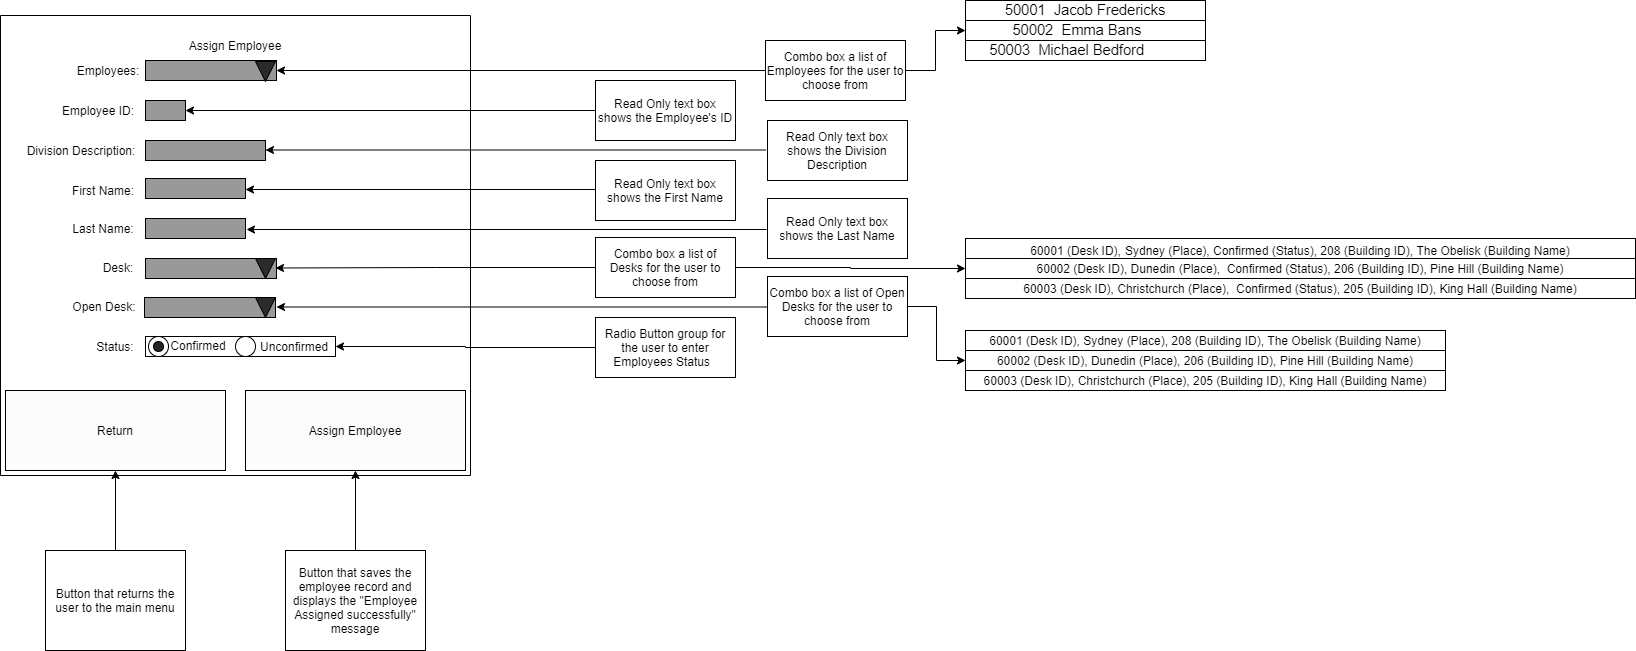

The diagram above was exported from draw.io. Its source (the exported page's mxGraphModel, read from the mxfile embedded in the PNG):
<mxGraphModel dx="1108" dy="488" grid="1" gridSize="10" guides="1" tooltips="1" connect="1" arrows="1" fold="1" page="1" pageScale="1" pageWidth="850" pageHeight="1100" math="0" shadow="0">
  <root>
    <mxCell id="0" />
    <mxCell id="1" parent="0" />
    <mxCell id="LJUIt77TlmKkf_0BZogE-1" value="" style="rounded=0;whiteSpace=wrap;html=1;rotation=-90;" vertex="1" parent="1">
      <mxGeometry x="210" y="60" width="460" height="470" as="geometry" />
    </mxCell>
    <mxCell id="LJUIt77TlmKkf_0BZogE-2" value="Assign Employee" style="text;html=1;strokeColor=none;fillColor=none;align=center;verticalAlign=middle;whiteSpace=wrap;rounded=0;" vertex="1" parent="1">
      <mxGeometry x="390" y="80" width="100" height="30" as="geometry" />
    </mxCell>
    <mxCell id="LJUIt77TlmKkf_0BZogE-3" value="" style="rounded=0;whiteSpace=wrap;html=1;fillColor=#999999;" vertex="1" parent="1">
      <mxGeometry x="350" y="150" width="40" height="20" as="geometry" />
    </mxCell>
    <mxCell id="LJUIt77TlmKkf_0BZogE-4" value="Employee ID:" style="text;html=1;strokeColor=none;fillColor=none;align=center;verticalAlign=middle;whiteSpace=wrap;rounded=0;" vertex="1" parent="1">
      <mxGeometry x="263" y="145" width="80" height="30" as="geometry" />
    </mxCell>
    <mxCell id="LJUIt77TlmKkf_0BZogE-6" style="edgeStyle=orthogonalEdgeStyle;rounded=0;orthogonalLoop=1;jettySize=auto;html=1;exitX=0;exitY=0.5;exitDx=0;exitDy=0;entryX=1;entryY=0.5;entryDx=0;entryDy=0;" edge="1" parent="1" source="LJUIt77TlmKkf_0BZogE-7" target="LJUIt77TlmKkf_0BZogE-3">
      <mxGeometry relative="1" as="geometry" />
    </mxCell>
    <mxCell id="LJUIt77TlmKkf_0BZogE-7" value="Read Only text box shows the Employee's ID" style="rounded=0;whiteSpace=wrap;html=1;" vertex="1" parent="1">
      <mxGeometry x="800" y="130" width="140" height="60" as="geometry" />
    </mxCell>
    <mxCell id="LJUIt77TlmKkf_0BZogE-8" style="edgeStyle=orthogonalEdgeStyle;rounded=0;orthogonalLoop=1;jettySize=auto;html=1;exitX=0;exitY=0.5;exitDx=0;exitDy=0;entryX=1;entryY=0.5;entryDx=0;entryDy=0;" edge="1" parent="1">
      <mxGeometry relative="1" as="geometry">
        <mxPoint x="971" y="279" as="sourcePoint" />
        <mxPoint x="451" y="279" as="targetPoint" />
      </mxGeometry>
    </mxCell>
    <mxCell id="LJUIt77TlmKkf_0BZogE-9" value="Read Only text box shows the Last Name" style="rounded=0;whiteSpace=wrap;html=1;" vertex="1" parent="1">
      <mxGeometry x="972" y="248" width="140" height="60" as="geometry" />
    </mxCell>
    <mxCell id="LJUIt77TlmKkf_0BZogE-10" value="Last Name:" style="text;html=1;strokeColor=none;fillColor=none;align=center;verticalAlign=middle;whiteSpace=wrap;rounded=0;" vertex="1" parent="1">
      <mxGeometry x="273" y="263" width="70" height="30" as="geometry" />
    </mxCell>
    <mxCell id="LJUIt77TlmKkf_0BZogE-15" value="Return" style="rounded=0;whiteSpace=wrap;html=1;fillColor=#FCFCFC;" vertex="1" parent="1">
      <mxGeometry x="210" y="440" width="220" height="80" as="geometry" />
    </mxCell>
    <mxCell id="LJUIt77TlmKkf_0BZogE-16" value="Assign Employee" style="rounded=0;whiteSpace=wrap;html=1;fillColor=#FCFCFC;" vertex="1" parent="1">
      <mxGeometry x="450" y="440" width="220" height="80" as="geometry" />
    </mxCell>
    <mxCell id="LJUIt77TlmKkf_0BZogE-17" value="Read Only text box shows the First Name" style="rounded=0;whiteSpace=wrap;html=1;" vertex="1" parent="1">
      <mxGeometry x="800" y="210" width="140" height="60" as="geometry" />
    </mxCell>
    <mxCell id="LJUIt77TlmKkf_0BZogE-18" style="edgeStyle=orthogonalEdgeStyle;rounded=0;orthogonalLoop=1;jettySize=auto;html=1;exitX=0;exitY=0.5;exitDx=0;exitDy=0;" edge="1" parent="1">
      <mxGeometry relative="1" as="geometry">
        <mxPoint x="800" y="239" as="sourcePoint" />
        <mxPoint x="450" y="239" as="targetPoint" />
      </mxGeometry>
    </mxCell>
    <mxCell id="LJUIt77TlmKkf_0BZogE-22" style="edgeStyle=orthogonalEdgeStyle;rounded=0;orthogonalLoop=1;jettySize=auto;html=1;exitX=0.5;exitY=0;exitDx=0;exitDy=0;" edge="1" parent="1" source="LJUIt77TlmKkf_0BZogE-23" target="LJUIt77TlmKkf_0BZogE-16">
      <mxGeometry relative="1" as="geometry" />
    </mxCell>
    <mxCell id="LJUIt77TlmKkf_0BZogE-23" value="Button that saves the employee record and displays the &quot;Employee Assigned successfully&quot; message" style="rounded=0;whiteSpace=wrap;html=1;" vertex="1" parent="1">
      <mxGeometry x="490" y="600" width="140" height="100" as="geometry" />
    </mxCell>
    <mxCell id="LJUIt77TlmKkf_0BZogE-24" style="edgeStyle=orthogonalEdgeStyle;rounded=0;orthogonalLoop=1;jettySize=auto;html=1;exitX=0.5;exitY=0;exitDx=0;exitDy=0;entryX=0.5;entryY=1;entryDx=0;entryDy=0;" edge="1" parent="1" source="LJUIt77TlmKkf_0BZogE-25" target="LJUIt77TlmKkf_0BZogE-15">
      <mxGeometry relative="1" as="geometry" />
    </mxCell>
    <mxCell id="LJUIt77TlmKkf_0BZogE-25" value="Button that returns the user to the main menu" style="rounded=0;whiteSpace=wrap;html=1;" vertex="1" parent="1">
      <mxGeometry x="250" y="600" width="140" height="100" as="geometry" />
    </mxCell>
    <mxCell id="LJUIt77TlmKkf_0BZogE-26" value="First Name:" style="text;html=1;strokeColor=none;fillColor=none;align=center;verticalAlign=middle;whiteSpace=wrap;rounded=0;" vertex="1" parent="1">
      <mxGeometry x="273" y="225" width="70" height="30" as="geometry" />
    </mxCell>
    <mxCell id="LJUIt77TlmKkf_0BZogE-28" value="Desk:" style="text;html=1;strokeColor=none;fillColor=none;align=center;verticalAlign=middle;whiteSpace=wrap;rounded=0;" vertex="1" parent="1">
      <mxGeometry x="283" y="302" width="80" height="30" as="geometry" />
    </mxCell>
    <mxCell id="LJUIt77TlmKkf_0BZogE-29" value="" style="rounded=0;whiteSpace=wrap;html=1;fillColor=#999999;" vertex="1" parent="1">
      <mxGeometry x="350" y="110" width="131" height="20" as="geometry" />
    </mxCell>
    <mxCell id="LJUIt77TlmKkf_0BZogE-30" value="" style="triangle;whiteSpace=wrap;html=1;fillColor=#2B2B2B;rotation=90;" vertex="1" parent="1">
      <mxGeometry x="460" y="111" width="20" height="20" as="geometry" />
    </mxCell>
    <mxCell id="LJUIt77TlmKkf_0BZogE-32" style="edgeStyle=orthogonalEdgeStyle;rounded=0;orthogonalLoop=1;jettySize=auto;html=1;exitX=0;exitY=0.5;exitDx=0;exitDy=0;entryX=1;entryY=0.5;entryDx=0;entryDy=0;" edge="1" parent="1" source="LJUIt77TlmKkf_0BZogE-34" target="LJUIt77TlmKkf_0BZogE-29">
      <mxGeometry relative="1" as="geometry" />
    </mxCell>
    <mxCell id="LJUIt77TlmKkf_0BZogE-33" style="edgeStyle=orthogonalEdgeStyle;rounded=0;orthogonalLoop=1;jettySize=auto;html=1;exitX=1;exitY=0.5;exitDx=0;exitDy=0;entryX=0;entryY=0.5;entryDx=0;entryDy=0;" edge="1" parent="1" source="LJUIt77TlmKkf_0BZogE-34" target="LJUIt77TlmKkf_0BZogE-36">
      <mxGeometry relative="1" as="geometry" />
    </mxCell>
    <mxCell id="LJUIt77TlmKkf_0BZogE-34" value="&lt;span&gt;Combo box a list of Employees for the user to choose from&lt;/span&gt;" style="rounded=0;whiteSpace=wrap;html=1;" vertex="1" parent="1">
      <mxGeometry x="970" y="90" width="140" height="60" as="geometry" />
    </mxCell>
    <mxCell id="LJUIt77TlmKkf_0BZogE-35" value="&lt;span lang=&quot;EN-NZ&quot; style=&quot;font-size: 11.0pt ; font-family: &amp;#34;arial&amp;#34; , sans-serif&quot;&gt;50001&amp;nbsp; Jacob Fredericks&lt;/span&gt;" style="rounded=0;whiteSpace=wrap;html=1;" vertex="1" parent="1">
      <mxGeometry x="1170" y="50" width="240" height="20" as="geometry" />
    </mxCell>
    <mxCell id="LJUIt77TlmKkf_0BZogE-36" value="&lt;span lang=&quot;EN-NZ&quot; style=&quot;font-size: 11.0pt ; font-family: &amp;#34;arial&amp;#34; , sans-serif&quot;&gt;50002&amp;nbsp; Emma Bans&amp;nbsp; &amp;nbsp;&amp;nbsp;&lt;/span&gt;" style="rounded=0;whiteSpace=wrap;html=1;" vertex="1" parent="1">
      <mxGeometry x="1170" y="70" width="240" height="20" as="geometry" />
    </mxCell>
    <mxCell id="LJUIt77TlmKkf_0BZogE-37" value="&lt;span lang=&quot;EN-NZ&quot; style=&quot;font-size: 11.0pt ; font-family: &amp;#34;arial&amp;#34; , sans-serif&quot;&gt;50003&amp;nbsp; Michael Bedford&amp;nbsp; &amp;nbsp; &amp;nbsp; &amp;nbsp; &amp;nbsp;&lt;/span&gt;" style="rounded=0;whiteSpace=wrap;html=1;" vertex="1" parent="1">
      <mxGeometry x="1170" y="90" width="240" height="20" as="geometry" />
    </mxCell>
    <mxCell id="LJUIt77TlmKkf_0BZogE-38" style="edgeStyle=orthogonalEdgeStyle;rounded=0;orthogonalLoop=1;jettySize=auto;html=1;exitX=0;exitY=0.5;exitDx=0;exitDy=0;entryX=1;entryY=0.5;entryDx=0;entryDy=0;" edge="1" parent="1">
      <mxGeometry relative="1" as="geometry">
        <mxPoint x="970" y="199.5" as="sourcePoint" />
        <mxPoint x="470" y="199.5" as="targetPoint" />
      </mxGeometry>
    </mxCell>
    <mxCell id="LJUIt77TlmKkf_0BZogE-39" value="Read Only text box shows the Division Description" style="rounded=0;whiteSpace=wrap;html=1;" vertex="1" parent="1">
      <mxGeometry x="972" y="170" width="140" height="60" as="geometry" />
    </mxCell>
    <mxCell id="LJUIt77TlmKkf_0BZogE-40" value="Division Description:" style="text;html=1;strokeColor=none;fillColor=none;align=center;verticalAlign=middle;whiteSpace=wrap;rounded=0;" vertex="1" parent="1">
      <mxGeometry x="225" y="185" width="122" height="30" as="geometry" />
    </mxCell>
    <mxCell id="LJUIt77TlmKkf_0BZogE-41" value="" style="rounded=0;whiteSpace=wrap;html=1;fillColor=#999999;" vertex="1" parent="1">
      <mxGeometry x="350" y="190" width="120" height="20" as="geometry" />
    </mxCell>
    <mxCell id="LJUIt77TlmKkf_0BZogE-42" value="" style="rounded=0;whiteSpace=wrap;html=1;fillColor=#999999;" vertex="1" parent="1">
      <mxGeometry x="350" y="228" width="100" height="20" as="geometry" />
    </mxCell>
    <mxCell id="LJUIt77TlmKkf_0BZogE-44" value="" style="rounded=0;whiteSpace=wrap;html=1;fillColor=#999999;" vertex="1" parent="1">
      <mxGeometry x="350" y="268" width="100" height="20" as="geometry" />
    </mxCell>
    <mxCell id="LJUIt77TlmKkf_0BZogE-46" value="" style="rounded=0;whiteSpace=wrap;html=1;fillColor=#999999;" vertex="1" parent="1">
      <mxGeometry x="350" y="308" width="131" height="20" as="geometry" />
    </mxCell>
    <mxCell id="LJUIt77TlmKkf_0BZogE-47" value="Employees:" style="text;html=1;strokeColor=none;fillColor=none;align=center;verticalAlign=middle;whiteSpace=wrap;rounded=0;" vertex="1" parent="1">
      <mxGeometry x="273" y="105" width="80" height="30" as="geometry" />
    </mxCell>
    <mxCell id="LJUIt77TlmKkf_0BZogE-48" value="" style="triangle;whiteSpace=wrap;html=1;fillColor=#2B2B2B;rotation=90;" vertex="1" parent="1">
      <mxGeometry x="460" y="308" width="20" height="20" as="geometry" />
    </mxCell>
    <mxCell id="LJUIt77TlmKkf_0BZogE-49" style="edgeStyle=orthogonalEdgeStyle;rounded=0;orthogonalLoop=1;jettySize=auto;html=1;exitX=0;exitY=0.5;exitDx=0;exitDy=0;" edge="1" parent="1" source="LJUIt77TlmKkf_0BZogE-50">
      <mxGeometry relative="1" as="geometry">
        <mxPoint x="830" y="317.5" as="sourcePoint" />
        <mxPoint x="480" y="317.5" as="targetPoint" />
      </mxGeometry>
    </mxCell>
    <mxCell id="LJUIt77TlmKkf_0BZogE-54" style="edgeStyle=orthogonalEdgeStyle;rounded=0;orthogonalLoop=1;jettySize=auto;html=1;exitX=1;exitY=0.5;exitDx=0;exitDy=0;entryX=0;entryY=0.5;entryDx=0;entryDy=0;" edge="1" parent="1" source="LJUIt77TlmKkf_0BZogE-50" target="LJUIt77TlmKkf_0BZogE-52">
      <mxGeometry relative="1" as="geometry" />
    </mxCell>
    <mxCell id="LJUIt77TlmKkf_0BZogE-50" value="Combo box a list of Desks for the user to choose from" style="rounded=0;whiteSpace=wrap;html=1;" vertex="1" parent="1">
      <mxGeometry x="800" y="287" width="140" height="60" as="geometry" />
    </mxCell>
    <mxCell id="LJUIt77TlmKkf_0BZogE-51" value="&lt;span lang=&quot;EN-NZ&quot; style=&quot;font-size: 11.0pt ; font-family: &amp;#34;arial&amp;#34; , sans-serif&quot;&gt;&lt;span style=&quot;font-size: 12px&quot;&gt;&lt;br&gt;60001 (Desk ID),&lt;/span&gt;&amp;nbsp;&lt;/span&gt;&lt;span style=&quot;font-family: &amp;#34;arial&amp;#34; , sans-serif&quot;&gt;Sydney (Place), Confirmed (Status), 208 (Building ID),&amp;nbsp;&lt;/span&gt;&lt;span style=&quot;font-family: &amp;#34;arial&amp;#34; , sans-serif&quot;&gt;The Obelisk (Building Name)&lt;/span&gt;&lt;span style=&quot;font-family: &amp;#34;arial&amp;#34; , sans-serif&quot;&gt;&lt;br&gt;&amp;nbsp;&lt;/span&gt;" style="rounded=0;whiteSpace=wrap;html=1;" vertex="1" parent="1">
      <mxGeometry x="1170" y="288" width="670" height="20" as="geometry" />
    </mxCell>
    <mxCell id="LJUIt77TlmKkf_0BZogE-52" value="&lt;span style=&quot;font-family: &amp;#34;arial&amp;#34; , sans-serif&quot;&gt;60002 (Desk ID),&amp;nbsp;&lt;/span&gt;&lt;span style=&quot;font-family: &amp;#34;arial&amp;#34; , sans-serif&quot;&gt;Dunedin (Place),&amp;nbsp; Confirmed (Status), 206 (Building ID),&amp;nbsp;&lt;/span&gt;&lt;span style=&quot;font-family: &amp;#34;arial&amp;#34; , sans-serif&quot;&gt;Pine Hill (Building Name)&lt;/span&gt;" style="rounded=0;whiteSpace=wrap;html=1;" vertex="1" parent="1">
      <mxGeometry x="1170" y="308" width="670" height="20" as="geometry" />
    </mxCell>
    <mxCell id="LJUIt77TlmKkf_0BZogE-53" value="&lt;span style=&quot;font-family: &amp;#34;arial&amp;#34; , sans-serif&quot;&gt;60003 (Desk ID),&amp;nbsp;&lt;/span&gt;&lt;span style=&quot;font-family: &amp;#34;arial&amp;#34; , sans-serif&quot;&gt;Christchurch (Place),&amp;nbsp; Confirmed (Status), 205 (Building ID), King Hall&lt;/span&gt;&lt;span style=&quot;font-family: &amp;#34;arial&amp;#34; , sans-serif&quot;&gt;&amp;nbsp;(Building Name)&lt;/span&gt;" style="rounded=0;whiteSpace=wrap;html=1;" vertex="1" parent="1">
      <mxGeometry x="1170" y="328" width="670" height="20" as="geometry" />
    </mxCell>
    <mxCell id="LJUIt77TlmKkf_0BZogE-55" value="" style="rounded=0;whiteSpace=wrap;html=1;fillColor=#999999;" vertex="1" parent="1">
      <mxGeometry x="349" y="347" width="131" height="20" as="geometry" />
    </mxCell>
    <mxCell id="LJUIt77TlmKkf_0BZogE-56" value="Open Desk:" style="text;html=1;strokeColor=none;fillColor=none;align=center;verticalAlign=middle;whiteSpace=wrap;rounded=0;" vertex="1" parent="1">
      <mxGeometry x="269" y="341" width="80" height="30" as="geometry" />
    </mxCell>
    <mxCell id="LJUIt77TlmKkf_0BZogE-57" value="" style="triangle;whiteSpace=wrap;html=1;fillColor=#2B2B2B;rotation=90;" vertex="1" parent="1">
      <mxGeometry x="460" y="347" width="20" height="20" as="geometry" />
    </mxCell>
    <mxCell id="LJUIt77TlmKkf_0BZogE-58" style="edgeStyle=orthogonalEdgeStyle;rounded=0;orthogonalLoop=1;jettySize=auto;html=1;exitX=0;exitY=0.5;exitDx=0;exitDy=0;entryX=1;entryY=0.5;entryDx=0;entryDy=0;" edge="1" parent="1">
      <mxGeometry relative="1" as="geometry">
        <mxPoint x="1001" y="356.5" as="sourcePoint" />
        <mxPoint x="481" y="356.5" as="targetPoint" />
      </mxGeometry>
    </mxCell>
    <mxCell id="LJUIt77TlmKkf_0BZogE-63" style="edgeStyle=orthogonalEdgeStyle;rounded=0;orthogonalLoop=1;jettySize=auto;html=1;exitX=1;exitY=0.5;exitDx=0;exitDy=0;entryX=0;entryY=0.5;entryDx=0;entryDy=0;" edge="1" parent="1" source="LJUIt77TlmKkf_0BZogE-59" target="LJUIt77TlmKkf_0BZogE-61">
      <mxGeometry relative="1" as="geometry" />
    </mxCell>
    <mxCell id="LJUIt77TlmKkf_0BZogE-59" value="Combo box a list of Open Desks for the user to choose from" style="rounded=0;whiteSpace=wrap;html=1;" vertex="1" parent="1">
      <mxGeometry x="972" y="326" width="140" height="60" as="geometry" />
    </mxCell>
    <mxCell id="LJUIt77TlmKkf_0BZogE-60" value="&lt;span style=&quot;font-family: &amp;#34;arial&amp;#34; , sans-serif&quot;&gt;&lt;br&gt;&lt;br&gt;60001 (Desk ID),&amp;nbsp;&lt;/span&gt;&lt;span style=&quot;font-family: &amp;#34;arial&amp;#34; , sans-serif&quot;&gt;Sydney (Place),&amp;nbsp;&lt;/span&gt;&lt;span style=&quot;font-family: &amp;#34;arial&amp;#34; , sans-serif&quot;&gt;208 (Building ID),&amp;nbsp;&lt;/span&gt;&lt;span style=&quot;font-family: &amp;#34;arial&amp;#34; , sans-serif&quot;&gt;The Obelisk (Building Name)&lt;/span&gt;&lt;span style=&quot;font-family: &amp;#34;arial&amp;#34; , sans-serif&quot;&gt;&lt;br&gt;&amp;nbsp;&lt;/span&gt;&lt;span style=&quot;font-family: &amp;#34;arial&amp;#34; , sans-serif&quot;&gt;&lt;br&gt;&amp;nbsp;&lt;/span&gt;" style="rounded=0;whiteSpace=wrap;html=1;" vertex="1" parent="1">
      <mxGeometry x="1170" y="380" width="480" height="20" as="geometry" />
    </mxCell>
    <mxCell id="LJUIt77TlmKkf_0BZogE-61" value="&lt;span style=&quot;font-family: &amp;#34;arial&amp;#34; , sans-serif&quot;&gt;&lt;br&gt;&lt;br&gt;60002 (Desk ID),&amp;nbsp;&lt;/span&gt;&lt;span style=&quot;font-family: &amp;#34;arial&amp;#34; , sans-serif&quot;&gt;Dunedin (Place),&amp;nbsp;&lt;/span&gt;&lt;span style=&quot;font-family: &amp;#34;arial&amp;#34; , sans-serif&quot;&gt;206 (Building ID), Pine Hill&lt;/span&gt;&lt;span style=&quot;font-family: &amp;#34;arial&amp;#34; , sans-serif&quot;&gt;&amp;nbsp;(Building Name)&lt;/span&gt;&lt;span style=&quot;font-family: &amp;#34;arial&amp;#34; , sans-serif&quot;&gt;&lt;br&gt;&amp;nbsp;&lt;/span&gt;&lt;span style=&quot;font-family: &amp;#34;arial&amp;#34; , sans-serif&quot;&gt;&lt;br&gt;&amp;nbsp;&lt;/span&gt;" style="rounded=0;whiteSpace=wrap;html=1;" vertex="1" parent="1">
      <mxGeometry x="1170" y="400" width="480" height="20" as="geometry" />
    </mxCell>
    <mxCell id="LJUIt77TlmKkf_0BZogE-62" value="&lt;span style=&quot;font-family: &amp;#34;arial&amp;#34; , sans-serif&quot;&gt;&lt;br&gt;&lt;br&gt;60003 (Desk ID),&amp;nbsp;&lt;/span&gt;&lt;span style=&quot;font-family: &amp;#34;arial&amp;#34; , sans-serif&quot;&gt;Christchurch (Place),&amp;nbsp;&lt;/span&gt;&lt;span style=&quot;font-family: &amp;#34;arial&amp;#34; , sans-serif&quot;&gt;205 (Building ID), King Hall&lt;/span&gt;&lt;span style=&quot;font-family: &amp;#34;arial&amp;#34; , sans-serif&quot;&gt;&amp;nbsp;(Building Name)&lt;/span&gt;&lt;span style=&quot;font-family: &amp;#34;arial&amp;#34; , sans-serif&quot;&gt;&lt;br&gt;&amp;nbsp;&lt;/span&gt;&lt;span style=&quot;font-family: &amp;#34;arial&amp;#34; , sans-serif&quot;&gt;&lt;br&gt;&amp;nbsp;&lt;/span&gt;" style="rounded=0;whiteSpace=wrap;html=1;" vertex="1" parent="1">
      <mxGeometry x="1170" y="420" width="480" height="20" as="geometry" />
    </mxCell>
    <mxCell id="LJUIt77TlmKkf_0BZogE-64" value="&amp;nbsp; &amp;nbsp; &amp;nbsp; Status:" style="text;html=1;strokeColor=none;fillColor=none;align=center;verticalAlign=middle;whiteSpace=wrap;rounded=0;" vertex="1" parent="1">
      <mxGeometry x="270" y="381" width="80" height="30" as="geometry" />
    </mxCell>
    <mxCell id="LJUIt77TlmKkf_0BZogE-65" value="" style="rounded=0;whiteSpace=wrap;html=1;fillColor=#FFFFFF;strokeColor=#000000;" vertex="1" parent="1">
      <mxGeometry x="350" y="386" width="190" height="20" as="geometry" />
    </mxCell>
    <mxCell id="LJUIt77TlmKkf_0BZogE-66" value="" style="ellipse;whiteSpace=wrap;html=1;aspect=fixed;strokeColor=#000000;fillColor=#FFFFFF;" vertex="1" parent="1">
      <mxGeometry x="353" y="386" width="20" height="20" as="geometry" />
    </mxCell>
    <mxCell id="LJUIt77TlmKkf_0BZogE-68" value="" style="ellipse;whiteSpace=wrap;html=1;aspect=fixed;strokeColor=#000000;fillColor=#262626;" vertex="1" parent="1">
      <mxGeometry x="358" y="391" width="10" height="10" as="geometry" />
    </mxCell>
    <mxCell id="LJUIt77TlmKkf_0BZogE-70" value="Confirmed" style="text;html=1;strokeColor=none;fillColor=none;align=center;verticalAlign=middle;whiteSpace=wrap;rounded=0;" vertex="1" parent="1">
      <mxGeometry x="373" y="380" width="60" height="30" as="geometry" />
    </mxCell>
    <mxCell id="LJUIt77TlmKkf_0BZogE-72" value="" style="ellipse;whiteSpace=wrap;html=1;aspect=fixed;strokeColor=#000000;fillColor=#FFFFFF;" vertex="1" parent="1">
      <mxGeometry x="440" y="386" width="20" height="20" as="geometry" />
    </mxCell>
    <mxCell id="LJUIt77TlmKkf_0BZogE-73" value="Unconfirmed" style="text;html=1;strokeColor=none;fillColor=none;align=center;verticalAlign=middle;whiteSpace=wrap;rounded=0;" vertex="1" parent="1">
      <mxGeometry x="469" y="381" width="60" height="30" as="geometry" />
    </mxCell>
    <mxCell id="LJUIt77TlmKkf_0BZogE-79" style="edgeStyle=orthogonalEdgeStyle;rounded=0;orthogonalLoop=1;jettySize=auto;html=1;exitX=0;exitY=0.5;exitDx=0;exitDy=0;entryX=1;entryY=0.5;entryDx=0;entryDy=0;" edge="1" parent="1" source="LJUIt77TlmKkf_0BZogE-77" target="LJUIt77TlmKkf_0BZogE-65">
      <mxGeometry relative="1" as="geometry" />
    </mxCell>
    <mxCell id="LJUIt77TlmKkf_0BZogE-77" value="Radio Button group for the user to enter Employees Status&amp;nbsp;&amp;nbsp;" style="rounded=0;whiteSpace=wrap;html=1;" vertex="1" parent="1">
      <mxGeometry x="800" y="367" width="140" height="60" as="geometry" />
    </mxCell>
  </root>
</mxGraphModel>